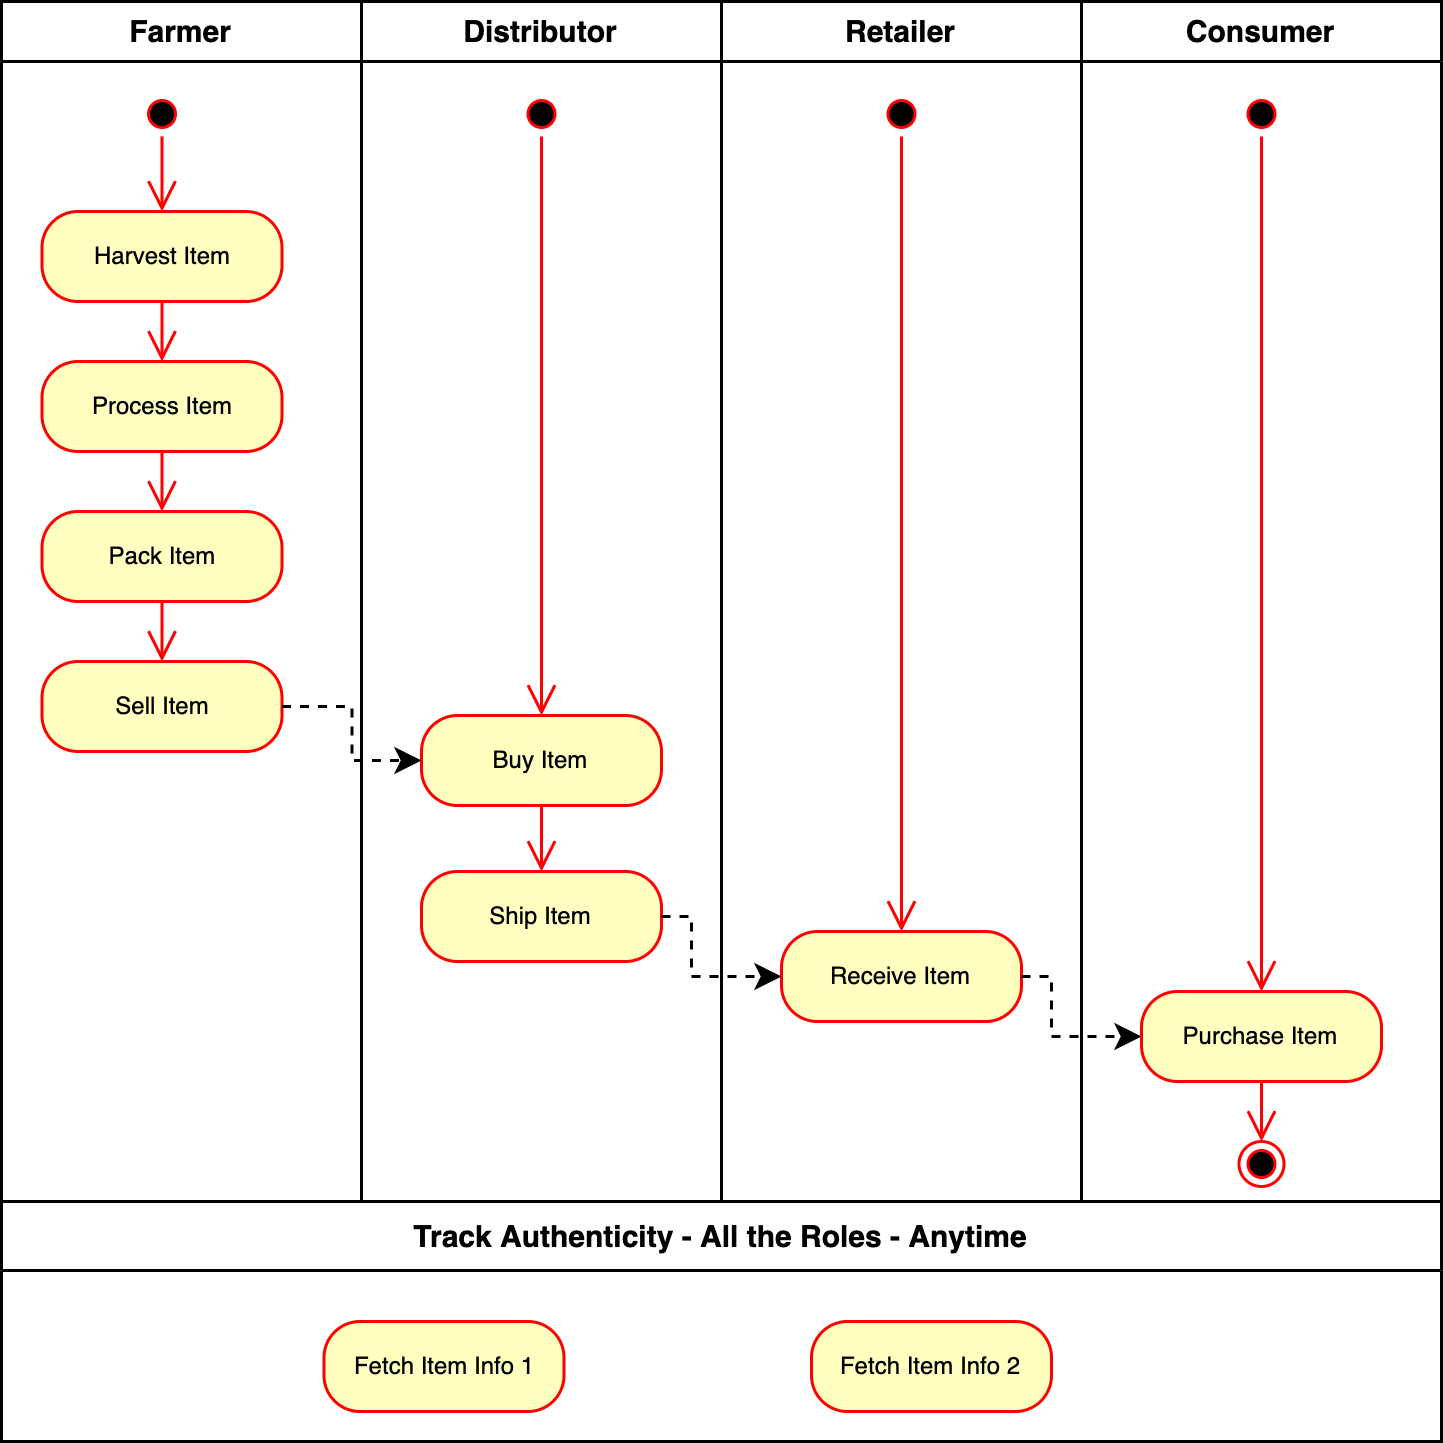

The diagram above was exported from draw.io. Its source (the exported page's mxGraphModel, read from the mxfile embedded in the PNG):
<mxGraphModel dx="946" dy="576" grid="1" gridSize="10" guides="1" tooltips="1" connect="1" arrows="1" fold="1" page="1" pageScale="1" pageWidth="1169" pageHeight="826" background="#ffffff" math="0" shadow="0">
  <root>
    <mxCell id="0" />
    <mxCell id="1" parent="0" />
    <mxCell id="2" value="Farmer" style="swimlane;startSize=20;fontSize=10;" vertex="1" parent="1">
      <mxGeometry x="80" y="160" width="120" height="400" as="geometry" />
    </mxCell>
    <mxCell id="3" value="" style="ellipse;html=1;shape=startState;fillColor=#000000;strokeColor=#ff0000;" vertex="1" parent="2">
      <mxGeometry x="46" y="30" width="15" height="15" as="geometry" />
    </mxCell>
    <mxCell id="4" value="" style="edgeStyle=orthogonalEdgeStyle;html=1;verticalAlign=bottom;endArrow=open;endSize=8;strokeColor=#ff0000;entryX=0.5;entryY=0;entryDx=0;entryDy=0;" edge="1" parent="2" source="3" target="5">
      <mxGeometry relative="1" as="geometry">
        <mxPoint x="53" y="80" as="targetPoint" />
      </mxGeometry>
    </mxCell>
    <mxCell id="5" value="Harvest Item" style="rounded=1;whiteSpace=wrap;html=1;arcSize=40;fontColor=#000000;fillColor=#ffffc0;strokeColor=#ff0000;fontSize=8;" vertex="1" parent="2">
      <mxGeometry x="13.5" y="70" width="80" height="30" as="geometry" />
    </mxCell>
    <mxCell id="6" value="Process Item" style="rounded=1;whiteSpace=wrap;html=1;arcSize=40;fontColor=#000000;fillColor=#ffffc0;strokeColor=#ff0000;fontSize=8;" vertex="1" parent="2">
      <mxGeometry x="13.5" y="120" width="80" height="30" as="geometry" />
    </mxCell>
    <mxCell id="7" value="" style="edgeStyle=orthogonalEdgeStyle;html=1;verticalAlign=bottom;endArrow=open;endSize=8;strokeColor=#ff0000;entryX=0.5;entryY=0;entryDx=0;entryDy=0;" edge="1" parent="2" source="5" target="6">
      <mxGeometry relative="1" as="geometry">
        <mxPoint x="54" y="140" as="targetPoint" />
      </mxGeometry>
    </mxCell>
    <mxCell id="8" value="Pack Item" style="rounded=1;whiteSpace=wrap;html=1;arcSize=40;fontColor=#000000;fillColor=#ffffc0;strokeColor=#ff0000;fontSize=8;" vertex="1" parent="2">
      <mxGeometry x="13.5" y="170" width="80" height="30" as="geometry" />
    </mxCell>
    <mxCell id="9" value="" style="edgeStyle=orthogonalEdgeStyle;html=1;verticalAlign=bottom;endArrow=open;endSize=8;strokeColor=#ff0000;exitX=0.5;exitY=1;exitDx=0;exitDy=0;entryX=0.5;entryY=0;entryDx=0;entryDy=0;" edge="1" parent="2" source="6" target="8">
      <mxGeometry relative="1" as="geometry">
        <mxPoint x="54" y="170" as="targetPoint" />
        <mxPoint x="143.5" y="280" as="sourcePoint" />
      </mxGeometry>
    </mxCell>
    <mxCell id="10" value="Sell Item" style="rounded=1;whiteSpace=wrap;html=1;arcSize=40;fontColor=#000000;fillColor=#ffffc0;strokeColor=#ff0000;fontSize=8;" vertex="1" parent="2">
      <mxGeometry x="13.5" y="220" width="80" height="30" as="geometry" />
    </mxCell>
    <mxCell id="11" value="" style="edgeStyle=orthogonalEdgeStyle;html=1;verticalAlign=bottom;endArrow=open;endSize=8;strokeColor=#ff0000;exitX=0.5;exitY=1;exitDx=0;exitDy=0;entryX=0.5;entryY=0;entryDx=0;entryDy=0;" edge="1" parent="2" source="8" target="10">
      <mxGeometry relative="1" as="geometry">
        <mxPoint x="143.5" y="340" as="targetPoint" />
        <mxPoint x="143.5" y="320" as="sourcePoint" />
        <Array as="points">
          <mxPoint x="54" y="210" />
          <mxPoint x="54" y="210" />
        </Array>
      </mxGeometry>
    </mxCell>
    <mxCell id="12" value="Distributor" style="swimlane;startSize=20;fontSize=10;" vertex="1" parent="1">
      <mxGeometry x="200" y="160" width="120" height="400" as="geometry" />
    </mxCell>
    <mxCell id="13" value="" style="ellipse;html=1;shape=startState;fillColor=#000000;strokeColor=#ff0000;" vertex="1" parent="12">
      <mxGeometry x="52.5" y="30" width="15" height="15" as="geometry" />
    </mxCell>
    <mxCell id="14" value="" style="edgeStyle=orthogonalEdgeStyle;html=1;verticalAlign=bottom;endArrow=open;endSize=8;strokeColor=#ff0000;entryX=0.5;entryY=0;entryDx=0;entryDy=0;" edge="1" parent="12" source="13" target="15">
      <mxGeometry relative="1" as="geometry">
        <mxPoint x="49.5" y="80" as="targetPoint" />
      </mxGeometry>
    </mxCell>
    <mxCell id="15" value="Buy Item" style="rounded=1;whiteSpace=wrap;html=1;arcSize=40;fontColor=#000000;fillColor=#ffffc0;strokeColor=#ff0000;fontSize=8;" vertex="1" parent="12">
      <mxGeometry x="20" y="238" width="80" height="30" as="geometry" />
    </mxCell>
    <mxCell id="16" value="Ship Item" style="rounded=1;whiteSpace=wrap;html=1;arcSize=40;fontColor=#000000;fillColor=#ffffc0;strokeColor=#ff0000;fontSize=8;" vertex="1" parent="12">
      <mxGeometry x="20" y="290" width="80" height="30" as="geometry" />
    </mxCell>
    <mxCell id="17" value="" style="edgeStyle=orthogonalEdgeStyle;html=1;verticalAlign=bottom;endArrow=open;endSize=8;strokeColor=#ff0000;exitX=0.5;exitY=1;exitDx=0;exitDy=0;" edge="1" parent="12" source="15" target="16">
      <mxGeometry relative="1" as="geometry">
        <mxPoint x="60" y="290" as="targetPoint" />
        <mxPoint x="270" y="215" as="sourcePoint" />
      </mxGeometry>
    </mxCell>
    <mxCell id="18" value="Retailer" style="swimlane;startSize=20;fontSize=10;" vertex="1" parent="1">
      <mxGeometry x="320" y="160" width="120" height="400" as="geometry" />
    </mxCell>
    <mxCell id="19" value="" style="ellipse;html=1;shape=startState;fillColor=#000000;strokeColor=#ff0000;" vertex="1" parent="18">
      <mxGeometry x="52.5" y="30" width="15" height="15" as="geometry" />
    </mxCell>
    <mxCell id="20" value="" style="edgeStyle=orthogonalEdgeStyle;html=1;verticalAlign=bottom;endArrow=open;endSize=8;strokeColor=#ff0000;entryX=0.5;entryY=0;entryDx=0;entryDy=0;" edge="1" parent="18" source="19" target="21">
      <mxGeometry relative="1" as="geometry">
        <mxPoint x="49.5" y="80" as="targetPoint" />
      </mxGeometry>
    </mxCell>
    <mxCell id="21" value="Receive Item" style="rounded=1;whiteSpace=wrap;html=1;arcSize=40;fontColor=#000000;fillColor=#ffffc0;strokeColor=#ff0000;fontSize=8;" vertex="1" parent="18">
      <mxGeometry x="20" y="310" width="80" height="30" as="geometry" />
    </mxCell>
    <mxCell id="22" value="Consumer" style="swimlane;startSize=20;fontSize=10;" vertex="1" parent="1">
      <mxGeometry x="440" y="160" width="120" height="400" as="geometry" />
    </mxCell>
    <mxCell id="23" value="" style="ellipse;html=1;shape=startState;fillColor=#000000;strokeColor=#ff0000;" vertex="1" parent="22">
      <mxGeometry x="52.5" y="30" width="15" height="15" as="geometry" />
    </mxCell>
    <mxCell id="24" value="" style="edgeStyle=orthogonalEdgeStyle;html=1;verticalAlign=bottom;endArrow=open;endSize=8;strokeColor=#ff0000;entryX=0.5;entryY=0;entryDx=0;entryDy=0;" edge="1" parent="22" source="23" target="25">
      <mxGeometry relative="1" as="geometry">
        <mxPoint x="49.5" y="80" as="targetPoint" />
      </mxGeometry>
    </mxCell>
    <mxCell id="25" value="Purchase Item" style="rounded=1;whiteSpace=wrap;html=1;arcSize=40;fontColor=#000000;fillColor=#ffffc0;strokeColor=#ff0000;fontSize=8;" vertex="1" parent="22">
      <mxGeometry x="20" y="330" width="80" height="30" as="geometry" />
    </mxCell>
    <mxCell id="26" value="" style="ellipse;html=1;shape=endState;fillColor=#000000;strokeColor=#ff0000;fontSize=10;" vertex="1" parent="22">
      <mxGeometry x="52.5" y="380" width="15" height="15" as="geometry" />
    </mxCell>
    <mxCell id="27" style="edgeStyle=orthogonalEdgeStyle;rounded=0;orthogonalLoop=1;jettySize=auto;html=1;exitX=1;exitY=0.5;exitDx=0;exitDy=0;entryX=0;entryY=0.5;entryDx=0;entryDy=0;fontSize=8;dashed=1;" edge="1" source="10" target="15" parent="1">
      <mxGeometry relative="1" as="geometry" />
    </mxCell>
    <mxCell id="28" style="edgeStyle=orthogonalEdgeStyle;rounded=0;orthogonalLoop=1;jettySize=auto;html=1;exitX=1;exitY=0.5;exitDx=0;exitDy=0;entryX=0;entryY=0.5;entryDx=0;entryDy=0;fontSize=8;dashed=1;" edge="1" source="16" target="21" parent="1">
      <mxGeometry relative="1" as="geometry">
        <mxPoint x="183.5" y="405" as="sourcePoint" />
        <mxPoint x="230" y="423" as="targetPoint" />
        <Array as="points">
          <mxPoint x="310" y="465" />
          <mxPoint x="310" y="485" />
        </Array>
      </mxGeometry>
    </mxCell>
    <mxCell id="29" style="edgeStyle=orthogonalEdgeStyle;rounded=0;orthogonalLoop=1;jettySize=auto;html=1;exitX=1;exitY=0.5;exitDx=0;exitDy=0;entryX=0;entryY=0.5;entryDx=0;entryDy=0;fontSize=8;dashed=1;" edge="1" source="21" target="25" parent="1">
      <mxGeometry relative="1" as="geometry">
        <mxPoint x="310" y="475" as="sourcePoint" />
        <mxPoint x="350" y="495" as="targetPoint" />
        <Array as="points">
          <mxPoint x="430" y="485" />
          <mxPoint x="430" y="505" />
        </Array>
      </mxGeometry>
    </mxCell>
    <mxCell id="30" value="" style="edgeStyle=orthogonalEdgeStyle;html=1;verticalAlign=bottom;endArrow=open;endSize=8;strokeColor=#ff0000;exitX=0.5;exitY=1;exitDx=0;exitDy=0;" edge="1" source="25" parent="1">
      <mxGeometry relative="1" as="geometry">
        <mxPoint x="500" y="540" as="targetPoint" />
        <mxPoint x="670" y="362.5" as="sourcePoint" />
      </mxGeometry>
    </mxCell>
    <mxCell id="31" value="Track Authenticity - All the Roles - Anytime" style="swimlane;fontSize=10;" vertex="1" parent="1">
      <mxGeometry x="80" y="560" width="480" height="80" as="geometry" />
    </mxCell>
    <mxCell id="32" value="Fetch Item Info 1" style="rounded=1;whiteSpace=wrap;html=1;arcSize=40;fontColor=#000000;fillColor=#ffffc0;strokeColor=#ff0000;fontSize=8;" vertex="1" parent="31">
      <mxGeometry x="107.5" y="40" width="80" height="30" as="geometry" />
    </mxCell>
    <mxCell id="33" value="Fetch Item Info 2" style="rounded=1;whiteSpace=wrap;html=1;arcSize=40;fontColor=#000000;fillColor=#ffffc0;strokeColor=#ff0000;fontSize=8;" vertex="1" parent="31">
      <mxGeometry x="270" y="40" width="80" height="30" as="geometry" />
    </mxCell>
  </root>
</mxGraphModel>